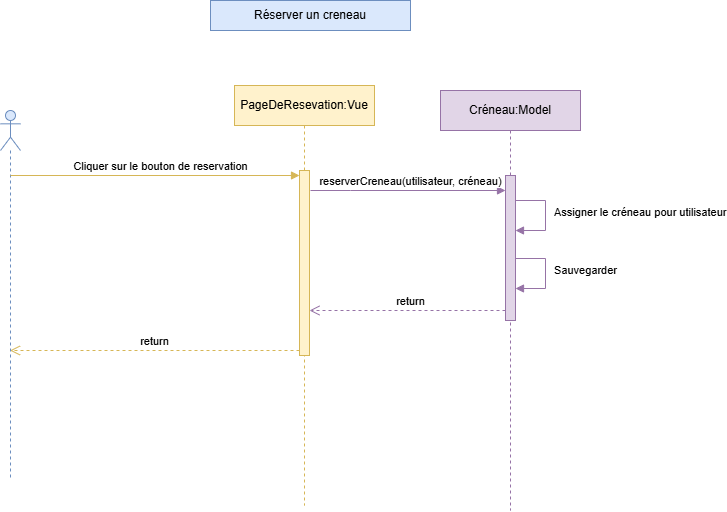

The diagram above was exported from draw.io. Its source (the exported page's mxGraphModel, read from the mxfile embedded in the PNG):
<mxGraphModel dx="1030" dy="588" grid="1" gridSize="10" guides="1" tooltips="1" connect="1" arrows="1" fold="1" page="1" pageScale="1" pageWidth="827" pageHeight="1169" math="0" shadow="0">
  <root>
    <mxCell id="0" />
    <mxCell id="1" parent="0" />
    <mxCell id="lm8w8AHII1phvhHC-2Zc-1" parent="1" style="text;html=1;whiteSpace=wrap;strokeColor=#6c8ebf;fillColor=#dae8fc;align=center;verticalAlign=middle;rounded=0;" value="Réserver un creneau" vertex="1">
      <mxGeometry height="30" width="200" x="320" y="20" as="geometry" />
    </mxCell>
    <mxCell id="lm8w8AHII1phvhHC-2Zc-2" parent="1" style="shape=umlLifeline;perimeter=lifelinePerimeter;whiteSpace=wrap;html=1;container=1;dropTarget=0;collapsible=0;recursiveResize=0;outlineConnect=0;portConstraint=eastwest;newEdgeStyle={&quot;edgeStyle&quot;:&quot;sequenceEdgeStyle&quot;,&quot;libavoidRouting&quot;:0,&quot;curved&quot;:0,&quot;rounded&quot;:0};fillColor=#fff2cc;strokeColor=#d6b656;" value="PageDeResevation:Vue" vertex="1">
      <mxGeometry height="420" width="140" x="344" y="105" as="geometry" />
    </mxCell>
    <mxCell id="lm8w8AHII1phvhHC-2Zc-4" parent="lm8w8AHII1phvhHC-2Zc-2" style="html=1;points=[[0,0,0,0,5],[0,1,0,0,-5],[1,0,0,0,5],[1,1,0,0,-5]];perimeter=orthogonalPerimeter;outlineConnect=0;targetShapes=umlLifeline;portConstraint=eastwest;newEdgeStyle={&quot;edgeStyle&quot;:&quot;sequenceEdgeStyle&quot;,&quot;libavoidRouting&quot;:0,&quot;curved&quot;:0,&quot;rounded&quot;:0};fillColor=#fff2cc;strokeColor=#d6b656;" value="" vertex="1">
      <mxGeometry height="185" width="10" x="65" y="85" as="geometry" />
    </mxCell>
    <mxCell id="lm8w8AHII1phvhHC-2Zc-3" parent="1" style="shape=umlLifeline;perimeter=lifelinePerimeter;whiteSpace=wrap;html=1;container=1;dropTarget=0;collapsible=0;recursiveResize=0;outlineConnect=0;portConstraint=eastwest;newEdgeStyle={&quot;edgeStyle&quot;:&quot;sequenceEdgeStyle&quot;,&quot;libavoidRouting&quot;:0,&quot;curved&quot;:0,&quot;rounded&quot;:0};participant=umlActor;fillColor=#dae8fc;strokeColor=#6c8ebf;" value="" vertex="1">
      <mxGeometry height="370" width="20" x="110" y="130" as="geometry" />
    </mxCell>
    <mxCell id="lm8w8AHII1phvhHC-2Zc-5" edge="1" parent="1" style="html=1;verticalAlign=bottom;endArrow=block;edgeStyle=sequenceEdgeStyle;libavoidRouting=0;curved=0;rounded=0;entryX=0;entryY=0;entryDx=0;entryDy=5;defaultLabelBackgroundColor=page;labelPadding=0 4;fillColor=#fff2cc;strokeColor=#d6b656;" target="lm8w8AHII1phvhHC-2Zc-4" value="Cliquer sur le bouton de reservation">
      <mxGeometry relative="1" x="0.0381" as="geometry">
        <mxPoint as="offset" />
        <mxPoint x="120" y="195" as="sourcePoint" />
      </mxGeometry>
    </mxCell>
    <mxCell id="lm8w8AHII1phvhHC-2Zc-6" edge="1" parent="1" source="lm8w8AHII1phvhHC-2Zc-4" style="html=1;verticalAlign=bottom;endArrow=open;dashed=1;endSize=8;edgeStyle=sequenceEdgeStyle;libavoidRouting=0;curved=0;rounded=0;exitX=0;exitY=1;exitDx=0;exitDy=-5;defaultLabelBackgroundColor=page;labelPadding=0 4;fillColor=#fff2cc;strokeColor=#d6b656;" target="lm8w8AHII1phvhHC-2Zc-3" value="return">
      <mxGeometry relative="1" as="geometry">
        <Array as="points">
          <mxPoint x="264.5" y="370" />
        </Array>
        <mxPoint x="120" y="265" as="targetPoint" />
      </mxGeometry>
    </mxCell>
    <mxCell id="lm8w8AHII1phvhHC-2Zc-7" parent="1" style="shape=umlLifeline;perimeter=lifelinePerimeter;whiteSpace=wrap;html=1;container=1;dropTarget=0;collapsible=0;recursiveResize=0;outlineConnect=0;portConstraint=eastwest;newEdgeStyle={&quot;edgeStyle&quot;:&quot;sequenceEdgeStyle&quot;,&quot;libavoidRouting&quot;:0,&quot;curved&quot;:0,&quot;rounded&quot;:0};fillColor=#e1d5e7;strokeColor=#9673a6;" value="Créneau:Model" vertex="1">
      <mxGeometry height="420" width="140" x="550" y="110" as="geometry" />
    </mxCell>
    <mxCell id="lm8w8AHII1phvhHC-2Zc-8" parent="lm8w8AHII1phvhHC-2Zc-7" style="html=1;points=[[0,0,0,0,5],[0,1,0,0,-5],[1,0,0,0,5],[1,1,0,0,-5]];perimeter=orthogonalPerimeter;outlineConnect=0;targetShapes=umlLifeline;portConstraint=eastwest;newEdgeStyle={&quot;edgeStyle&quot;:&quot;sequenceEdgeStyle&quot;,&quot;libavoidRouting&quot;:0,&quot;curved&quot;:0,&quot;rounded&quot;:0};fillColor=#e1d5e7;strokeColor=#9673a6;" value="" vertex="1">
      <mxGeometry height="145" width="10" x="65" y="85" as="geometry" />
    </mxCell>
    <mxCell id="lm8w8AHII1phvhHC-2Zc-10" edge="1" parent="lm8w8AHII1phvhHC-2Zc-7" source="lm8w8AHII1phvhHC-2Zc-8" style="html=1;align=left;spacingLeft=2;endArrow=block;edgeStyle=sequenceEdgeStyle;libavoidRouting=0;curved=0;rounded=0;defaultLabelBackgroundColor=page;labelPadding=0 4;fillColor=#e1d5e7;strokeColor=#9673a6;" target="lm8w8AHII1phvhHC-2Zc-8" value="Assigner le créneau pour utilisateur">
      <mxGeometry relative="1" x="-0.0667" y="5" as="geometry">
        <mxPoint as="offset" />
        <Array as="points">
          <mxPoint x="105" y="110" />
          <mxPoint x="105" y="140" />
        </Array>
        <mxPoint x="75" y="100" as="sourcePoint" />
        <mxPoint x="80" y="130" as="targetPoint" />
      </mxGeometry>
    </mxCell>
    <mxCell id="lm8w8AHII1phvhHC-2Zc-12" edge="1" parent="lm8w8AHII1phvhHC-2Zc-7" source="lm8w8AHII1phvhHC-2Zc-8" style="html=1;align=left;spacingLeft=2;endArrow=block;edgeStyle=sequenceEdgeStyle;libavoidRouting=0;curved=0;rounded=0;defaultLabelBackgroundColor=page;labelPadding=0 4;fillColor=#e1d5e7;strokeColor=#9673a6;" target="lm8w8AHII1phvhHC-2Zc-8" value="Sauvegarder">
      <mxGeometry relative="1" x="-0.0588" y="5" as="geometry">
        <mxPoint as="offset" />
        <Array as="points">
          <mxPoint x="105" y="168" />
          <mxPoint x="105" y="198" />
        </Array>
        <mxPoint x="70" y="108" as="sourcePoint" />
        <mxPoint x="75" y="138" as="targetPoint" />
      </mxGeometry>
    </mxCell>
    <mxCell id="lm8w8AHII1phvhHC-2Zc-11" edge="1" parent="1" style="html=1;verticalAlign=bottom;endArrow=block;edgeStyle=sequenceEdgeStyle;libavoidRouting=0;curved=0;rounded=0;defaultLabelBackgroundColor=page;labelPadding=0 4;fillColor=#e1d5e7;strokeColor=#9673a6;" target="lm8w8AHII1phvhHC-2Zc-8" value="reserverCreneau(utilisateur, créneau)">
      <mxGeometry relative="1" width="80" x="0.0256" as="geometry">
        <mxPoint as="offset" />
        <Array as="points">
          <mxPoint x="460" y="210" />
        </Array>
        <mxPoint x="420" y="210" as="sourcePoint" />
        <mxPoint x="500" y="210" as="targetPoint" />
      </mxGeometry>
    </mxCell>
    <mxCell id="lm8w8AHII1phvhHC-2Zc-13" edge="1" parent="1" style="html=1;verticalAlign=bottom;endArrow=open;dashed=1;endSize=8;edgeStyle=sequenceEdgeStyle;libavoidRouting=0;curved=0;rounded=0;defaultLabelBackgroundColor=page;labelPadding=0 4;fillColor=#e1d5e7;strokeColor=#9673a6;" target="lm8w8AHII1phvhHC-2Zc-4" value="return">
      <mxGeometry relative="1" x="-0.0306" as="geometry">
        <mxPoint as="offset" />
        <Array as="points">
          <mxPoint x="575" y="330" />
        </Array>
        <mxPoint x="615" y="330" as="sourcePoint" />
        <mxPoint x="535" y="330" as="targetPoint" />
      </mxGeometry>
    </mxCell>
  </root>
</mxGraphModel>